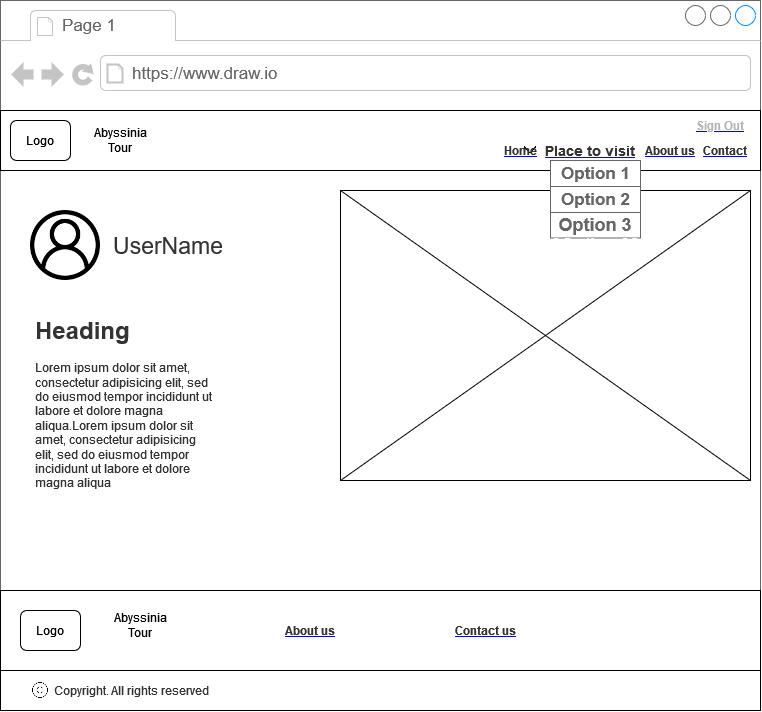

The diagram above was exported from draw.io. Its source (the exported page's mxGraphModel, read from the mxfile embedded in the PNG):
<mxGraphModel dx="3910" dy="2060" grid="1" gridSize="10" guides="1" tooltips="1" connect="1" arrows="1" fold="1" page="1" pageScale="1" pageWidth="3300" pageHeight="4681" math="0" shadow="0">
  <root>
    <mxCell id="0" />
    <mxCell id="1" parent="0" />
    <mxCell id="2" value="" style="strokeWidth=1;shadow=0;dashed=0;align=center;html=1;shape=mxgraph.mockup.containers.browserWindow;rSize=0;strokeColor=#666666;strokeColor2=#008cff;strokeColor3=#c4c4c4;mainText=,;recursiveResize=0;fontSize=20;fillColor=#FFFFFF;" vertex="1" parent="1">
      <mxGeometry x="2850" y="315" width="760" height="710" as="geometry" />
    </mxCell>
    <mxCell id="3" value="Page 1" style="strokeWidth=1;shadow=0;dashed=0;align=center;html=1;shape=mxgraph.mockup.containers.anchor;fontSize=17;fontColor=#666666;align=left;fillColor=#FFFFFF;" vertex="1" parent="2">
      <mxGeometry x="60" y="12" width="110" height="26" as="geometry" />
    </mxCell>
    <mxCell id="4" value="https://www.draw.io" style="strokeWidth=1;shadow=0;dashed=0;align=center;html=1;shape=mxgraph.mockup.containers.anchor;rSize=0;fontSize=17;fontColor=#666666;align=left;fillColor=#FFFFFF;" vertex="1" parent="2">
      <mxGeometry x="130" y="60" width="250" height="26" as="geometry" />
    </mxCell>
    <mxCell id="5" value="" style="rounded=0;whiteSpace=wrap;html=1;" vertex="1" parent="2">
      <mxGeometry y="110" width="760" height="60" as="geometry" />
    </mxCell>
    <mxCell id="6" value="Logo" style="rounded=1;whiteSpace=wrap;html=1;" vertex="1" parent="2">
      <mxGeometry x="10" y="120" width="60" height="40" as="geometry" />
    </mxCell>
    <mxCell id="7" value="&lt;span&gt;Abyssinia Tour &lt;/span&gt;" style="text;html=1;strokeColor=none;fillColor=none;align=center;verticalAlign=middle;whiteSpace=wrap;rounded=0;" vertex="1" parent="2">
      <mxGeometry x="80" y="125" width="80" height="30" as="geometry" />
    </mxCell>
    <UserObject label="&lt;font color=&quot;#333333&quot;&gt;&lt;b&gt;About us&lt;/b&gt;&lt;/font&gt;" link="https://www.draw.io" id="8">
      <mxCell style="text;html=1;strokeColor=none;fillColor=none;whiteSpace=wrap;align=center;verticalAlign=middle;fontColor=#0000EE;fontStyle=4;" vertex="1" parent="2">
        <mxGeometry x="640" y="145" width="60" height="10" as="geometry" />
      </mxCell>
    </UserObject>
    <UserObject label="&lt;b&gt;&lt;font color=&quot;#333333&quot;&gt;Contact&lt;/font&gt;&lt;/b&gt;" link="https://www.draw.io" id="9">
      <mxCell style="text;html=1;strokeColor=none;fillColor=none;whiteSpace=wrap;align=center;verticalAlign=middle;fontColor=#0000EE;fontStyle=4;" vertex="1" parent="2">
        <mxGeometry x="700" y="145" width="50" height="10" as="geometry" />
      </mxCell>
    </UserObject>
    <mxCell id="10" value="" style="rounded=0;whiteSpace=wrap;html=1;fontSize=20;fillColor=#FFFFFF;" vertex="1" parent="2">
      <mxGeometry x="340" y="190" width="410" height="290" as="geometry" />
    </mxCell>
    <mxCell id="11" value="" style="endArrow=none;html=1;rounded=0;fontSize=20;exitX=0;exitY=1;exitDx=0;exitDy=0;entryX=1;entryY=0;entryDx=0;entryDy=0;" edge="1" parent="2" source="10" target="10">
      <mxGeometry width="50" height="50" relative="1" as="geometry">
        <mxPoint x="370" y="410" as="sourcePoint" />
        <mxPoint x="420" y="360" as="targetPoint" />
      </mxGeometry>
    </mxCell>
    <mxCell id="12" value="" style="endArrow=none;html=1;rounded=0;fontSize=20;exitX=1;exitY=1;exitDx=0;exitDy=0;entryX=0;entryY=0;entryDx=0;entryDy=0;" edge="1" parent="2" source="10" target="10">
      <mxGeometry width="50" height="50" relative="1" as="geometry">
        <mxPoint x="370" y="410" as="sourcePoint" />
        <mxPoint x="420" y="360" as="targetPoint" />
      </mxGeometry>
    </mxCell>
    <mxCell id="13" value="" style="rounded=0;whiteSpace=wrap;html=1;fontSize=20;fillColor=#FFFFFF;" vertex="1" parent="2">
      <mxGeometry y="590" width="760" height="120" as="geometry" />
    </mxCell>
    <mxCell id="14" value="Logo" style="rounded=1;whiteSpace=wrap;html=1;" vertex="1" parent="2">
      <mxGeometry x="20" y="610" width="60" height="40" as="geometry" />
    </mxCell>
    <UserObject label="&lt;font color=&quot;#333333&quot;&gt;&lt;b&gt;Contact us&lt;/b&gt;&lt;/font&gt;" link="https://www.draw.io" id="15">
      <mxCell style="text;html=1;strokeColor=none;fillColor=none;whiteSpace=wrap;align=center;verticalAlign=middle;fontColor=#0000EE;fontStyle=4;fontSize=12;" vertex="1" parent="2">
        <mxGeometry x="450" y="622.5" width="70" height="15" as="geometry" />
      </mxCell>
    </UserObject>
    <UserObject label="&lt;font color=&quot;#333333&quot;&gt;&lt;b&gt;About us&lt;/b&gt;&lt;/font&gt;" link="https://www.draw.io" id="16">
      <mxCell style="text;html=1;strokeColor=none;fillColor=none;whiteSpace=wrap;align=center;verticalAlign=middle;fontColor=#0000EE;fontStyle=4;fontSize=12;" vertex="1" parent="2">
        <mxGeometry x="280" y="620" width="60" height="20" as="geometry" />
      </mxCell>
    </UserObject>
    <mxCell id="17" value="&lt;font color=&quot;#333333&quot;&gt;All rights reserved&lt;/font&gt;" style="text;html=1;strokeColor=none;fillColor=none;align=center;verticalAlign=middle;whiteSpace=wrap;rounded=0;fontSize=12;fontColor=#808080;" vertex="1" parent="2">
      <mxGeometry x="100" y="675" width="120" height="30" as="geometry" />
    </mxCell>
    <mxCell id="18" value="" style="rounded=0;whiteSpace=wrap;html=1;fontSize=12;fontColor=#333333;fillColor=#FFFFFF;" vertex="1" parent="2">
      <mxGeometry y="670" width="760" height="40" as="geometry" />
    </mxCell>
    <mxCell id="19" value="&lt;font color=&quot;#333333&quot;&gt;Copyright.&lt;/font&gt;" style="text;html=1;strokeColor=none;fillColor=none;align=center;verticalAlign=middle;whiteSpace=wrap;rounded=0;fontSize=12;fontColor=#333333;" vertex="1" parent="2">
      <mxGeometry x="50" y="675" width="62.5" height="30" as="geometry" />
    </mxCell>
    <mxCell id="20" value="" style="shape=image;html=1;verticalAlign=top;verticalLabelPosition=bottom;labelBackgroundColor=#ffffff;imageAspect=0;aspect=fixed;image=https://cdn0.iconfinder.com/data/icons/phosphor-thin-vol-2/256/copyright-thin-128.png;fontSize=12;fontColor=#333333;fillColor=#FFFFFF;" vertex="1" parent="2">
      <mxGeometry x="30" y="680" width="20" height="20" as="geometry" />
    </mxCell>
    <mxCell id="21" value="&lt;font color=&quot;#333333&quot;&gt;All rights reserved&lt;/font&gt;" style="text;html=1;strokeColor=none;fillColor=none;align=center;verticalAlign=middle;whiteSpace=wrap;rounded=0;fontSize=12;fontColor=#808080;" vertex="1" parent="2">
      <mxGeometry x="100" y="675" width="120" height="30" as="geometry" />
    </mxCell>
    <mxCell id="22" value="&lt;h1&gt;Heading&lt;/h1&gt;&lt;p&gt;Lorem ipsum dolor sit amet, consectetur adipisicing elit, sed do eiusmod tempor incididunt ut labore et dolore magna aliqua.Lorem ipsum dolor sit amet, consectetur adipisicing elit, sed do eiusmod tempor incididunt ut labore et dolore magna aliqua&lt;/p&gt;" style="text;html=1;strokeColor=none;fillColor=none;spacing=5;spacingTop=-20;whiteSpace=wrap;overflow=hidden;rounded=0;fontSize=12;fontColor=#333333;" vertex="1" parent="2">
      <mxGeometry x="30" y="310" width="190" height="180" as="geometry" />
    </mxCell>
    <mxCell id="23" value="" style="shape=image;html=1;verticalAlign=top;verticalLabelPosition=bottom;labelBackgroundColor=#ffffff;imageAspect=0;aspect=fixed;image=https://cdn4.iconfinder.com/data/icons/ionicons/512/icon-ios7-arrow-down-128.png;strokeColor=#666666;fontSize=14;fontColor=#333333;fillColor=#B3B3B3;" vertex="1" parent="2">
      <mxGeometry x="520" y="140" width="20" height="20" as="geometry" />
    </mxCell>
    <mxCell id="24" value="&lt;span&gt;Abyssinia Tour&lt;br&gt;&lt;/span&gt;" style="text;html=1;strokeColor=none;fillColor=none;align=center;verticalAlign=middle;whiteSpace=wrap;rounded=0;" vertex="1" parent="2">
      <mxGeometry x="100" y="610" width="80" height="30" as="geometry" />
    </mxCell>
    <UserObject label="&lt;font color=&quot;#B3B3B3&quot;&gt;&lt;b&gt;Sign Out&lt;/b&gt;&lt;/font&gt;" link="https://www.draw.io" id="25">
      <mxCell style="text;html=1;strokeColor=none;fillColor=none;whiteSpace=wrap;align=center;verticalAlign=middle;fontColor=#0000EE;fontStyle=4;fontSize=12;" vertex="1" parent="2">
        <mxGeometry x="690" y="120" width="60" height="10" as="geometry" />
      </mxCell>
    </UserObject>
    <UserObject label="&lt;b&gt;&lt;font color=&quot;#333333&quot;&gt;Home&lt;/font&gt;&lt;/b&gt;" link="https://www.draw.io" id="26">
      <mxCell style="text;html=1;strokeColor=none;fillColor=none;whiteSpace=wrap;align=center;verticalAlign=middle;fontColor=#0000EE;fontStyle=4;" vertex="1" parent="2">
        <mxGeometry x="510" y="145" width="20" height="10" as="geometry" />
      </mxCell>
    </UserObject>
    <UserObject label="&lt;b&gt;&lt;font color=&quot;#333333&quot;&gt;Place to visit&lt;/font&gt;&lt;/b&gt;" link="https://www.draw.io" id="27">
      <mxCell style="text;html=1;strokeColor=none;fillColor=none;whiteSpace=wrap;align=center;verticalAlign=middle;fontColor=#0000EE;fontStyle=4;fontSize=14;" vertex="1" parent="2">
        <mxGeometry x="540" y="145" width="100" height="10" as="geometry" />
      </mxCell>
    </UserObject>
    <mxCell id="28" value="" style="strokeWidth=1;shadow=0;dashed=0;align=center;html=1;shape=mxgraph.mockup.containers.rrect;rSize=0;strokeColor=#666666;fontSize=18;fillColor=#FFFFFF;" vertex="1" parent="2">
      <mxGeometry x="550" y="160" width="90" height="77.5" as="geometry" />
    </mxCell>
    <mxCell id="29" value="Option 1" style="strokeColor=inherit;fillColor=inherit;gradientColor=inherit;strokeWidth=1;shadow=0;dashed=0;align=center;html=1;shape=mxgraph.mockup.containers.rrect;rSize=0;fontSize=17;fontColor=#666666;fontStyle=1;resizeWidth=1;" vertex="1" parent="28">
      <mxGeometry width="90" height="26" relative="1" as="geometry" />
    </mxCell>
    <mxCell id="30" value="Option 2" style="strokeColor=inherit;fillColor=inherit;gradientColor=inherit;strokeWidth=1;shadow=0;dashed=0;align=center;html=1;shape=mxgraph.mockup.containers.rrect;rSize=0;fontSize=17;fontColor=#666666;fontStyle=1;resizeWidth=1;" vertex="1" parent="28">
      <mxGeometry width="90" height="26" relative="1" as="geometry">
        <mxPoint y="26" as="offset" />
      </mxGeometry>
    </mxCell>
    <mxCell id="31" value="3Option 33" style="strokeWidth=1;shadow=0;dashed=0;align=center;html=1;shape=mxgraph.mockup.containers.rrect;rSize=0;fontSize=17;fontColor=#ffffff;fontStyle=1;fillColor=#FFFFFF;strokeColor=#008cff;resizeWidth=1;" vertex="1" parent="28">
      <mxGeometry width="90" relative="1" as="geometry">
        <mxPoint y="82" as="offset" />
      </mxGeometry>
    </mxCell>
    <mxCell id="32" value="&lt;b&gt;Option 3&lt;/b&gt;" style="text;html=1;strokeColor=none;fillColor=none;align=center;verticalAlign=middle;whiteSpace=wrap;rounded=0;fontSize=18;fontColor=#666666;" vertex="1" parent="28">
      <mxGeometry y="50.00000000000001" width="90" height="27.5" as="geometry" />
    </mxCell>
    <mxCell id="33" value="" style="shape=image;html=1;verticalAlign=top;verticalLabelPosition=bottom;labelBackgroundColor=#ffffff;imageAspect=0;aspect=fixed;image=https://cdn1.iconfinder.com/data/icons/ui-essential-17/32/UI_Essential_Outline_1_essential-app-ui-avatar-profile-user-account-128.png;fontColor=#333333;" vertex="1" parent="2">
      <mxGeometry x="30" y="210" width="70" height="70" as="geometry" />
    </mxCell>
    <mxCell id="34" value="&lt;font style=&quot;font-size: 23px;&quot;&gt;UserName&lt;/font&gt;" style="text;html=1;strokeColor=none;fillColor=none;align=center;verticalAlign=middle;whiteSpace=wrap;rounded=0;fontColor=#333333;" vertex="1" parent="2">
      <mxGeometry x="112.5" y="230" width="110" height="30" as="geometry" />
    </mxCell>
  </root>
</mxGraphModel>